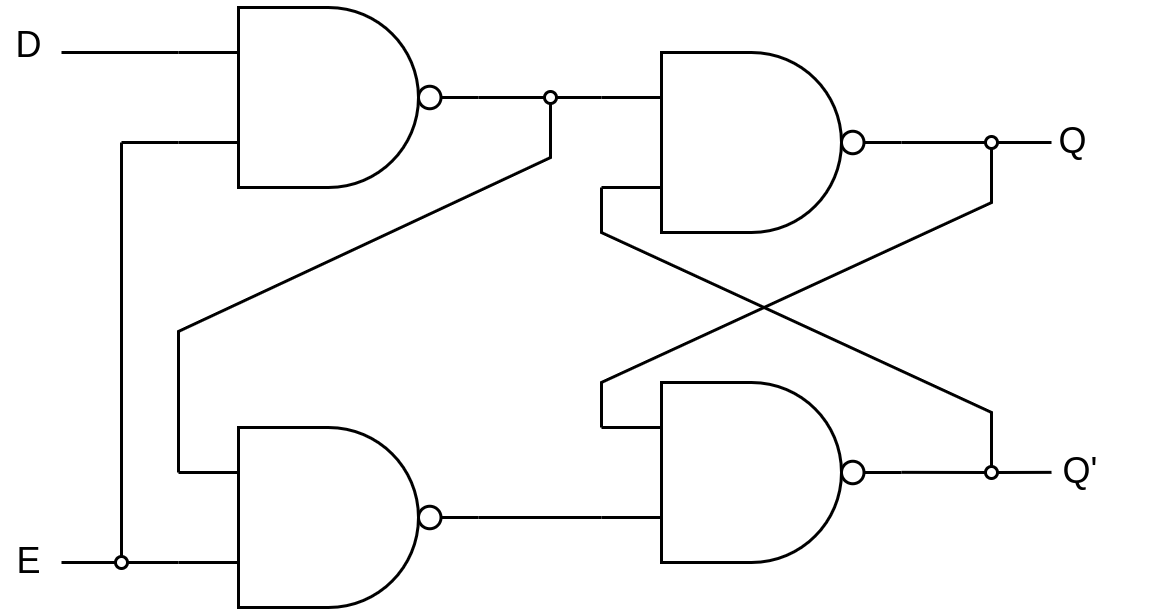

The diagram above was exported from draw.io. Its source (the exported page's mxGraphModel, read from the mxfile embedded in the PNG):
<mxGraphModel dx="672" dy="570" grid="1" gridSize="10" guides="1" tooltips="1" connect="1" arrows="1" fold="1" page="1" pageScale="1" pageWidth="850" pageHeight="1100" math="0" shadow="0">
  <root>
    <mxCell id="0" />
    <mxCell id="1" parent="0" />
    <mxCell id="2" value="" style="verticalLabelPosition=bottom;shadow=0;dashed=0;align=center;html=1;verticalAlign=top;shape=mxgraph.electrical.logic_gates.logic_gate;operation=and;negating=1;negSize=0.15;" parent="1" vertex="1">
      <mxGeometry x="370" y="710" width="100" height="60" as="geometry" />
    </mxCell>
    <mxCell id="3" value="" style="verticalLabelPosition=bottom;shadow=0;dashed=0;align=center;html=1;verticalAlign=top;shape=mxgraph.electrical.logic_gates.logic_gate;operation=and;negating=1;negSize=0.15;" parent="1" vertex="1">
      <mxGeometry x="370" y="600" width="100" height="60" as="geometry" />
    </mxCell>
    <mxCell id="4" value="" style="endArrow=none;html=1;entryX=1;entryY=0.5;entryDx=0;entryDy=0;entryPerimeter=0;" parent="1" source="8" target="3" edge="1">
      <mxGeometry width="50" height="50" relative="1" as="geometry">
        <mxPoint x="520" y="630" as="sourcePoint" />
        <mxPoint x="470" y="700" as="targetPoint" />
      </mxGeometry>
    </mxCell>
    <mxCell id="5" value="" style="endArrow=none;html=1;entryX=1;entryY=0.5;entryDx=0;entryDy=0;entryPerimeter=0;" parent="1" source="12" edge="1">
      <mxGeometry width="50" height="50" relative="1" as="geometry">
        <mxPoint x="520" y="739.95" as="sourcePoint" />
        <mxPoint x="470" y="739.95" as="targetPoint" />
      </mxGeometry>
    </mxCell>
    <mxCell id="6" value="" style="endArrow=none;html=1;exitX=0;exitY=0.25;exitDx=0;exitDy=0;exitPerimeter=0;rounded=0;curved=0;" parent="1" source="2" edge="1">
      <mxGeometry width="50" height="50" relative="1" as="geometry">
        <mxPoint x="530" y="640" as="sourcePoint" />
        <mxPoint x="500" y="630" as="targetPoint" />
        <Array as="points">
          <mxPoint x="370" y="710" />
          <mxPoint x="500" y="650" />
        </Array>
      </mxGeometry>
    </mxCell>
    <mxCell id="7" value="" style="endArrow=none;html=1;exitX=0;exitY=0.75;exitDx=0;exitDy=0;exitPerimeter=0;rounded=0;curved=0;" parent="1" source="3" edge="1">
      <mxGeometry width="50" height="50" relative="1" as="geometry">
        <mxPoint x="380" y="735" as="sourcePoint" />
        <mxPoint x="500" y="740" as="targetPoint" />
        <Array as="points">
          <mxPoint x="370" y="660" />
          <mxPoint x="500" y="720" />
        </Array>
      </mxGeometry>
    </mxCell>
    <mxCell id="9" value="" style="endArrow=none;html=1;entryX=1;entryY=0.5;entryDx=0;entryDy=0;entryPerimeter=0;" parent="1" target="8" edge="1">
      <mxGeometry width="50" height="50" relative="1" as="geometry">
        <mxPoint x="520" y="630" as="sourcePoint" />
        <mxPoint x="470" y="630" as="targetPoint" />
      </mxGeometry>
    </mxCell>
    <mxCell id="8" value="" style="ellipse;whiteSpace=wrap;html=1;aspect=fixed;fillStyle=solid;" parent="1" vertex="1">
      <mxGeometry x="498" y="628" width="4" height="4" as="geometry" />
    </mxCell>
    <mxCell id="14" value="" style="endArrow=none;html=1;entryX=1;entryY=0.5;entryDx=0;entryDy=0;entryPerimeter=0;" parent="1" target="12" edge="1">
      <mxGeometry width="50" height="50" relative="1" as="geometry">
        <mxPoint x="520" y="739.95" as="sourcePoint" />
        <mxPoint x="470" y="739.95" as="targetPoint" />
      </mxGeometry>
    </mxCell>
    <mxCell id="12" value="" style="ellipse;whiteSpace=wrap;html=1;aspect=fixed;fillStyle=solid;" parent="1" vertex="1">
      <mxGeometry x="498" y="738" width="4" height="4" as="geometry" />
    </mxCell>
    <mxCell id="17" value="Q" style="text;html=1;align=center;verticalAlign=middle;whiteSpace=wrap;rounded=0;" parent="1" vertex="1">
      <mxGeometry x="518" y="615" width="19" height="30" as="geometry" />
    </mxCell>
    <mxCell id="18" value="Q'" style="text;html=1;align=center;verticalAlign=middle;whiteSpace=wrap;rounded=0;" parent="1" vertex="1">
      <mxGeometry x="500" y="725" width="60" height="30" as="geometry" />
    </mxCell>
    <mxCell id="19" value="" style="verticalLabelPosition=bottom;shadow=0;dashed=0;align=center;html=1;verticalAlign=top;shape=mxgraph.electrical.logic_gates.logic_gate;operation=and;negating=1;negSize=0.15;" vertex="1" parent="1">
      <mxGeometry x="229" y="585" width="100" height="60" as="geometry" />
    </mxCell>
    <mxCell id="20" value="" style="verticalLabelPosition=bottom;shadow=0;dashed=0;align=center;html=1;verticalAlign=top;shape=mxgraph.electrical.logic_gates.logic_gate;operation=and;negating=1;negSize=0.15;" vertex="1" parent="1">
      <mxGeometry x="229" y="725" width="100" height="60" as="geometry" />
    </mxCell>
    <mxCell id="21" value="" style="endArrow=none;html=1;exitX=1;exitY=0.5;exitDx=0;exitDy=0;exitPerimeter=0;entryX=0;entryY=0.75;entryDx=0;entryDy=0;entryPerimeter=0;" edge="1" parent="1" source="20" target="2">
      <mxGeometry width="50" height="50" relative="1" as="geometry">
        <mxPoint x="323" y="735" as="sourcePoint" />
        <mxPoint x="373" y="685" as="targetPoint" />
      </mxGeometry>
    </mxCell>
    <mxCell id="22" value="" style="endArrow=none;html=1;exitX=1;exitY=0.5;exitDx=0;exitDy=0;exitPerimeter=0;entryX=0;entryY=0.75;entryDx=0;entryDy=0;entryPerimeter=0;" edge="1" parent="1">
      <mxGeometry width="50" height="50" relative="1" as="geometry">
        <mxPoint x="329" y="615" as="sourcePoint" />
        <mxPoint x="370" y="615" as="targetPoint" />
      </mxGeometry>
    </mxCell>
    <mxCell id="24" value="" style="endArrow=none;html=1;rounded=0;curved=0;exitX=0;exitY=0.25;exitDx=0;exitDy=0;exitPerimeter=0;endSize=6;" edge="1" parent="1" source="25">
      <mxGeometry width="50" height="50" relative="1" as="geometry">
        <mxPoint x="223" y="740" as="sourcePoint" />
        <mxPoint x="353" y="615" as="targetPoint" />
        <Array as="points" />
      </mxGeometry>
    </mxCell>
    <mxCell id="26" value="" style="endArrow=none;html=1;rounded=0;curved=0;exitX=0;exitY=0.25;exitDx=0;exitDy=0;exitPerimeter=0;endSize=6;" edge="1" parent="1" source="20" target="25">
      <mxGeometry width="50" height="50" relative="1" as="geometry">
        <mxPoint x="229" y="740" as="sourcePoint" />
        <mxPoint x="353" y="615" as="targetPoint" />
        <Array as="points">
          <mxPoint x="229" y="693" />
          <mxPoint x="353" y="635" />
        </Array>
      </mxGeometry>
    </mxCell>
    <mxCell id="25" value="" style="ellipse;whiteSpace=wrap;html=1;aspect=fixed;fillStyle=solid;" vertex="1" parent="1">
      <mxGeometry x="351" y="613" width="4" height="4" as="geometry" />
    </mxCell>
    <mxCell id="27" value="" style="endArrow=none;html=1;entryX=0;entryY=0.75;entryDx=0;entryDy=0;entryPerimeter=0;" edge="1" parent="1" target="19">
      <mxGeometry width="50" height="50" relative="1" as="geometry">
        <mxPoint x="210" y="630" as="sourcePoint" />
        <mxPoint x="229" y="638" as="targetPoint" />
      </mxGeometry>
    </mxCell>
    <mxCell id="28" value="" style="endArrow=none;html=1;" edge="1" parent="1">
      <mxGeometry width="50" height="50" relative="1" as="geometry">
        <mxPoint x="210" y="630" as="sourcePoint" />
        <mxPoint x="210" y="770" as="targetPoint" />
      </mxGeometry>
    </mxCell>
    <mxCell id="29" value="" style="endArrow=none;html=1;" edge="1" parent="1">
      <mxGeometry width="50" height="50" relative="1" as="geometry">
        <mxPoint x="229" y="770" as="sourcePoint" />
        <mxPoint x="190" y="770" as="targetPoint" />
      </mxGeometry>
    </mxCell>
    <mxCell id="30" value="" style="ellipse;whiteSpace=wrap;html=1;aspect=fixed;fillStyle=solid;" vertex="1" parent="1">
      <mxGeometry x="208" y="768" width="4" height="4" as="geometry" />
    </mxCell>
    <mxCell id="33" value="" style="endArrow=none;html=1;" edge="1" parent="1">
      <mxGeometry width="50" height="50" relative="1" as="geometry">
        <mxPoint x="229" y="600" as="sourcePoint" />
        <mxPoint x="190" y="600" as="targetPoint" />
      </mxGeometry>
    </mxCell>
    <mxCell id="34" value="D" style="text;html=1;align=center;verticalAlign=middle;whiteSpace=wrap;rounded=0;" vertex="1" parent="1">
      <mxGeometry x="170" y="583" width="19" height="30" as="geometry" />
    </mxCell>
    <mxCell id="35" value="E" style="text;html=1;align=center;verticalAlign=middle;whiteSpace=wrap;rounded=0;" vertex="1" parent="1">
      <mxGeometry x="170" y="755" width="19" height="30" as="geometry" />
    </mxCell>
  </root>
</mxGraphModel>